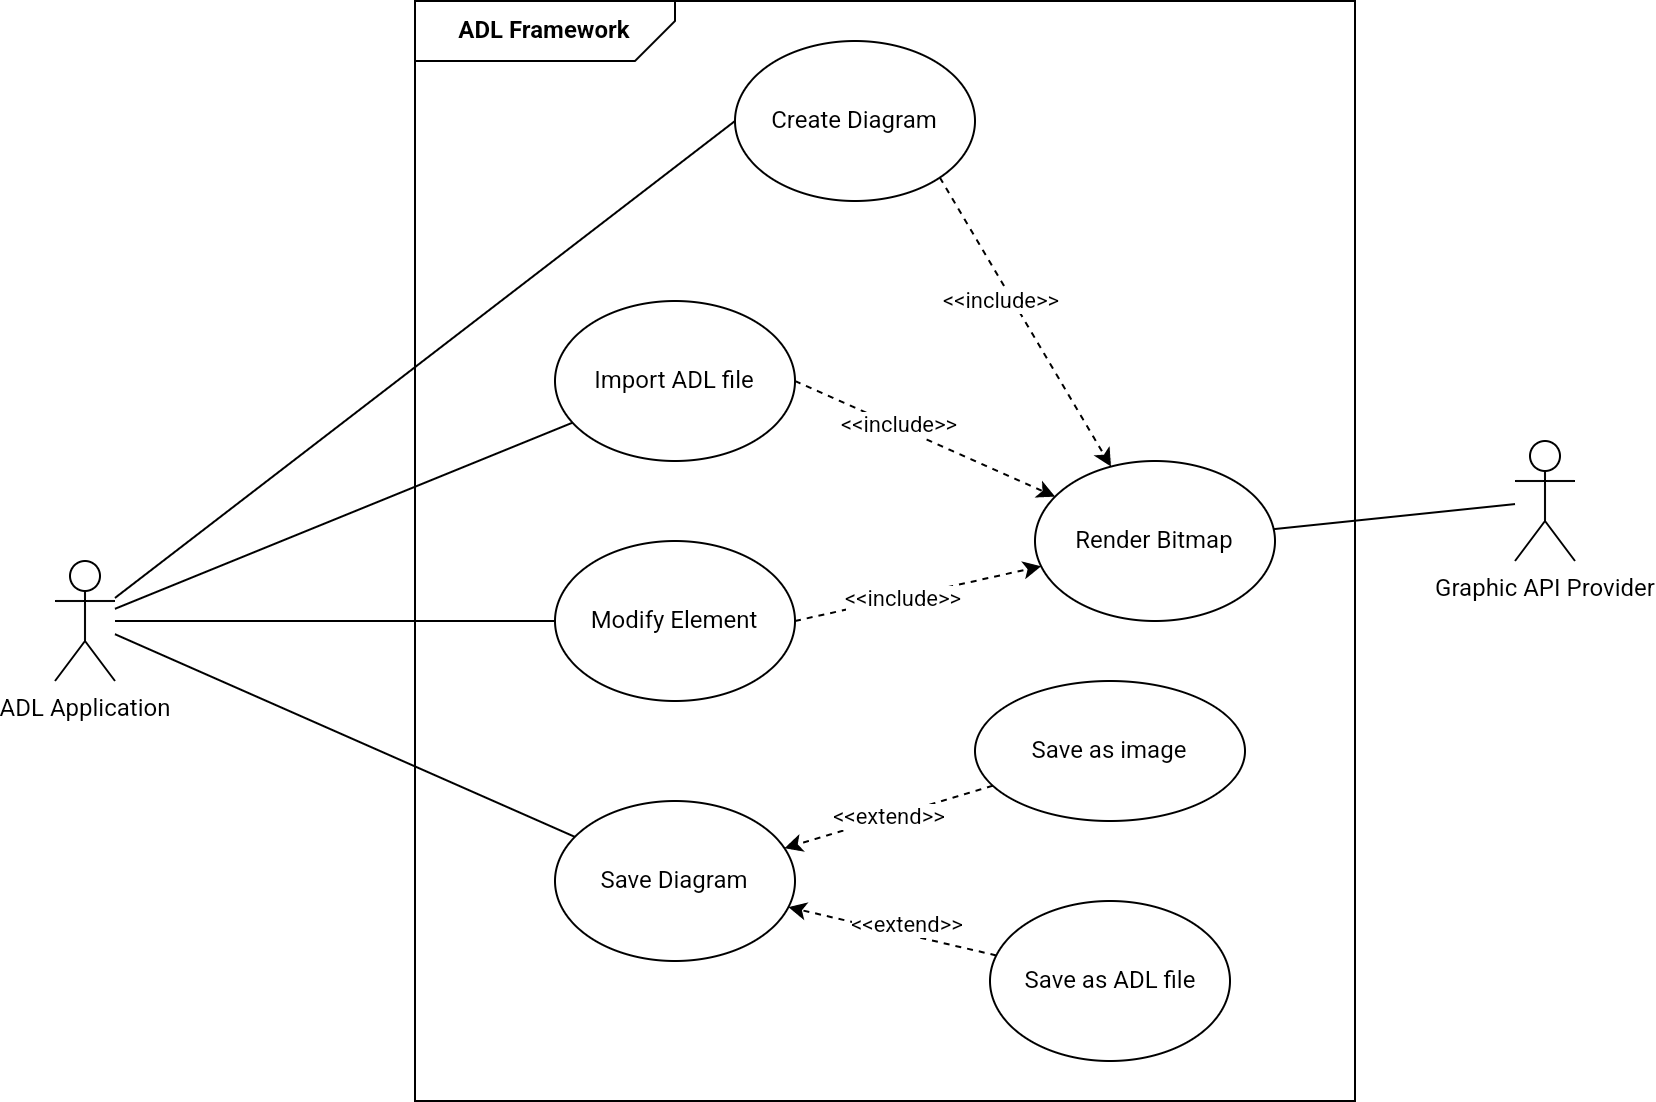

The diagram above was exported from draw.io. Its source (the exported page's mxGraphModel, read from the mxfile embedded in the PNG):
<mxGraphModel dx="1052" dy="580" grid="1" gridSize="10" guides="1" tooltips="1" connect="1" arrows="1" fold="1" page="1" pageScale="1" pageWidth="850" pageHeight="1100" math="0" shadow="0">
  <root>
    <mxCell id="0" />
    <mxCell id="1" parent="0" />
    <mxCell id="1Z0ZRMDUT-z7xgSQbaVN-9" value="" style="rounded=0;whiteSpace=wrap;html=1;" parent="1" vertex="1">
      <mxGeometry x="260" y="80" width="470" height="550" as="geometry" />
    </mxCell>
    <mxCell id="1Z0ZRMDUT-z7xgSQbaVN-21" style="rounded=0;orthogonalLoop=1;jettySize=auto;html=1;entryX=0;entryY=0.5;entryDx=0;entryDy=0;endArrow=none;endFill=0;" parent="1" source="1Z0ZRMDUT-z7xgSQbaVN-1" target="1Z0ZRMDUT-z7xgSQbaVN-11" edge="1">
      <mxGeometry relative="1" as="geometry" />
    </mxCell>
    <mxCell id="1Z0ZRMDUT-z7xgSQbaVN-22" style="rounded=0;orthogonalLoop=1;jettySize=auto;html=1;strokeColor=default;endArrow=none;endFill=0;" parent="1" source="1Z0ZRMDUT-z7xgSQbaVN-1" target="1Z0ZRMDUT-z7xgSQbaVN-13" edge="1">
      <mxGeometry relative="1" as="geometry">
        <mxPoint x="180" y="280" as="sourcePoint" />
      </mxGeometry>
    </mxCell>
    <mxCell id="1Z0ZRMDUT-z7xgSQbaVN-25" style="rounded=0;orthogonalLoop=1;jettySize=auto;html=1;endArrow=none;endFill=0;" parent="1" source="1Z0ZRMDUT-z7xgSQbaVN-1" target="1Z0ZRMDUT-z7xgSQbaVN-15" edge="1">
      <mxGeometry relative="1" as="geometry" />
    </mxCell>
    <mxCell id="6LsE3a5FwPE7Th-NzjaC-1" style="rounded=0;orthogonalLoop=1;jettySize=auto;html=1;endArrow=none;endFill=0;" parent="1" source="1Z0ZRMDUT-z7xgSQbaVN-1" target="1Z0ZRMDUT-z7xgSQbaVN-19" edge="1">
      <mxGeometry relative="1" as="geometry" />
    </mxCell>
    <mxCell id="1Z0ZRMDUT-z7xgSQbaVN-1" value="ADL Application" style="shape=umlActor;verticalLabelPosition=bottom;verticalAlign=top;html=1;" parent="1" vertex="1">
      <mxGeometry x="80" y="360" width="30" height="60" as="geometry" />
    </mxCell>
    <mxCell id="1Z0ZRMDUT-z7xgSQbaVN-10" value="&lt;b&gt;ADL Framework&lt;/b&gt;" style="shape=card;whiteSpace=wrap;html=1;rotation=90;flipV=0;flipH=1;horizontal=0;size=20;" parent="1" vertex="1">
      <mxGeometry x="310" y="30" width="30" height="130" as="geometry" />
    </mxCell>
    <mxCell id="6LsE3a5FwPE7Th-NzjaC-2" style="rounded=0;orthogonalLoop=1;jettySize=auto;html=1;exitX=1;exitY=1;exitDx=0;exitDy=0;dashed=1;" parent="1" source="1Z0ZRMDUT-z7xgSQbaVN-11" target="c8sIItfZOemtkeyXoI29-8" edge="1">
      <mxGeometry relative="1" as="geometry" />
    </mxCell>
    <mxCell id="6LsE3a5FwPE7Th-NzjaC-5" value="&amp;lt;&amp;lt;include&amp;gt;&amp;gt;" style="edgeLabel;html=1;align=center;verticalAlign=middle;resizable=0;points=[];" parent="6LsE3a5FwPE7Th-NzjaC-2" vertex="1" connectable="0">
      <mxGeometry x="-0.196" y="-5" relative="1" as="geometry">
        <mxPoint as="offset" />
      </mxGeometry>
    </mxCell>
    <mxCell id="1Z0ZRMDUT-z7xgSQbaVN-11" value="Create Diagram" style="ellipse;whiteSpace=wrap;html=1;" parent="1" vertex="1">
      <mxGeometry x="420" y="100" width="120" height="80" as="geometry" />
    </mxCell>
    <mxCell id="6LsE3a5FwPE7Th-NzjaC-3" style="rounded=0;orthogonalLoop=1;jettySize=auto;html=1;exitX=1;exitY=0.5;exitDx=0;exitDy=0;dashed=1;" parent="1" source="1Z0ZRMDUT-z7xgSQbaVN-13" target="c8sIItfZOemtkeyXoI29-8" edge="1">
      <mxGeometry relative="1" as="geometry" />
    </mxCell>
    <mxCell id="6LsE3a5FwPE7Th-NzjaC-8" value="&amp;lt;&amp;lt;include&amp;gt;&amp;gt;" style="edgeLabel;html=1;align=center;verticalAlign=middle;resizable=0;points=[];" parent="6LsE3a5FwPE7Th-NzjaC-3" vertex="1" connectable="0">
      <mxGeometry x="-0.2079" y="1" relative="1" as="geometry">
        <mxPoint as="offset" />
      </mxGeometry>
    </mxCell>
    <mxCell id="1Z0ZRMDUT-z7xgSQbaVN-13" value="Import ADL file" style="ellipse;whiteSpace=wrap;html=1;" parent="1" vertex="1">
      <mxGeometry x="330" y="230" width="120" height="80" as="geometry" />
    </mxCell>
    <mxCell id="1Z0ZRMDUT-z7xgSQbaVN-15" value="Save Diagram" style="ellipse;whiteSpace=wrap;html=1;" parent="1" vertex="1">
      <mxGeometry x="330" y="480" width="120" height="80" as="geometry" />
    </mxCell>
    <mxCell id="6LsE3a5FwPE7Th-NzjaC-6" style="rounded=0;orthogonalLoop=1;jettySize=auto;html=1;exitX=1;exitY=0.5;exitDx=0;exitDy=0;dashed=1;" parent="1" source="1Z0ZRMDUT-z7xgSQbaVN-19" target="c8sIItfZOemtkeyXoI29-8" edge="1">
      <mxGeometry relative="1" as="geometry" />
    </mxCell>
    <mxCell id="6LsE3a5FwPE7Th-NzjaC-10" value="&amp;lt;&amp;lt;include&amp;gt;&amp;gt;" style="edgeLabel;html=1;align=center;verticalAlign=middle;resizable=0;points=[];" parent="6LsE3a5FwPE7Th-NzjaC-6" vertex="1" connectable="0">
      <mxGeometry x="-0.1232" relative="1" as="geometry">
        <mxPoint as="offset" />
      </mxGeometry>
    </mxCell>
    <mxCell id="1Z0ZRMDUT-z7xgSQbaVN-19" value="Modify Element" style="ellipse;whiteSpace=wrap;html=1;" parent="1" vertex="1">
      <mxGeometry x="330" y="350" width="120" height="80" as="geometry" />
    </mxCell>
    <mxCell id="c8sIItfZOemtkeyXoI29-4" style="rounded=0;orthogonalLoop=1;jettySize=auto;html=1;dashed=1;" parent="1" source="c8sIItfZOemtkeyXoI29-1" target="1Z0ZRMDUT-z7xgSQbaVN-15" edge="1">
      <mxGeometry relative="1" as="geometry" />
    </mxCell>
    <mxCell id="c8sIItfZOemtkeyXoI29-6" value="&amp;lt;&amp;lt;extend&amp;gt;&amp;gt;" style="edgeLabel;html=1;align=center;verticalAlign=middle;resizable=0;points=[];" parent="c8sIItfZOemtkeyXoI29-4" connectable="0" vertex="1">
      <mxGeometry x="-0.0975" y="-5" relative="1" as="geometry">
        <mxPoint as="offset" />
      </mxGeometry>
    </mxCell>
    <mxCell id="c8sIItfZOemtkeyXoI29-1" value="Save as ADL file" style="ellipse;whiteSpace=wrap;html=1;" parent="1" vertex="1">
      <mxGeometry x="547.5" y="530" width="120" height="80" as="geometry" />
    </mxCell>
    <mxCell id="c8sIItfZOemtkeyXoI29-5" value="&amp;lt;&amp;lt;extend&amp;gt;&amp;gt;" style="rounded=0;orthogonalLoop=1;jettySize=auto;html=1;dashed=1;" parent="1" source="c8sIItfZOemtkeyXoI29-2" target="1Z0ZRMDUT-z7xgSQbaVN-15" edge="1">
      <mxGeometry x="-0.0001" relative="1" as="geometry">
        <mxPoint as="offset" />
      </mxGeometry>
    </mxCell>
    <mxCell id="c8sIItfZOemtkeyXoI29-2" value="Save as image" style="ellipse;whiteSpace=wrap;html=1;" parent="1" vertex="1">
      <mxGeometry x="540" y="420" width="135" height="70" as="geometry" />
    </mxCell>
    <mxCell id="c8sIItfZOemtkeyXoI29-10" style="rounded=0;orthogonalLoop=1;jettySize=auto;html=1;endArrow=none;endFill=0;" parent="1" source="c8sIItfZOemtkeyXoI29-8" target="c8sIItfZOemtkeyXoI29-9" edge="1">
      <mxGeometry relative="1" as="geometry" />
    </mxCell>
    <mxCell id="c8sIItfZOemtkeyXoI29-8" value="Render Bitmap" style="ellipse;whiteSpace=wrap;html=1;" parent="1" vertex="1">
      <mxGeometry x="570" y="310" width="120" height="80" as="geometry" />
    </mxCell>
    <mxCell id="c8sIItfZOemtkeyXoI29-9" value="Graphic API Provider" style="shape=umlActor;verticalLabelPosition=bottom;verticalAlign=top;html=1;outlineConnect=0;" parent="1" vertex="1">
      <mxGeometry x="810" y="300" width="30" height="60" as="geometry" />
    </mxCell>
  </root>
</mxGraphModel>